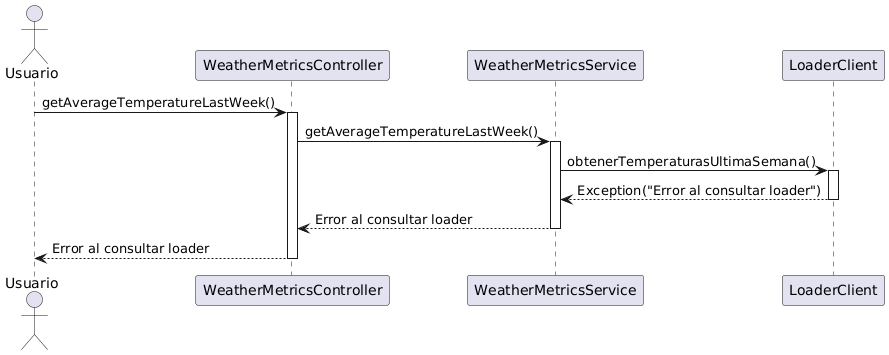

The diagram above was rendered by PlantUML. Its source (embedded in the PNG):
@startuml
actor Usuario

participant WeatherMetricsController
participant WeatherMetricsService
participant LoaderClient

Usuario -> WeatherMetricsController : getAverageTemperatureLastWeek()
activate WeatherMetricsController

WeatherMetricsController -> WeatherMetricsService : getAverageTemperatureLastWeek()
activate WeatherMetricsService

WeatherMetricsService -> LoaderClient : obtenerTemperaturasUltimaSemana()
activate LoaderClient
LoaderClient --> WeatherMetricsService : Exception("Error al consultar loader")
deactivate LoaderClient

WeatherMetricsService --> WeatherMetricsController : Error al consultar loader
deactivate WeatherMetricsService

WeatherMetricsController --> Usuario : Error al consultar loader
deactivate WeatherMetricsController
@enduml